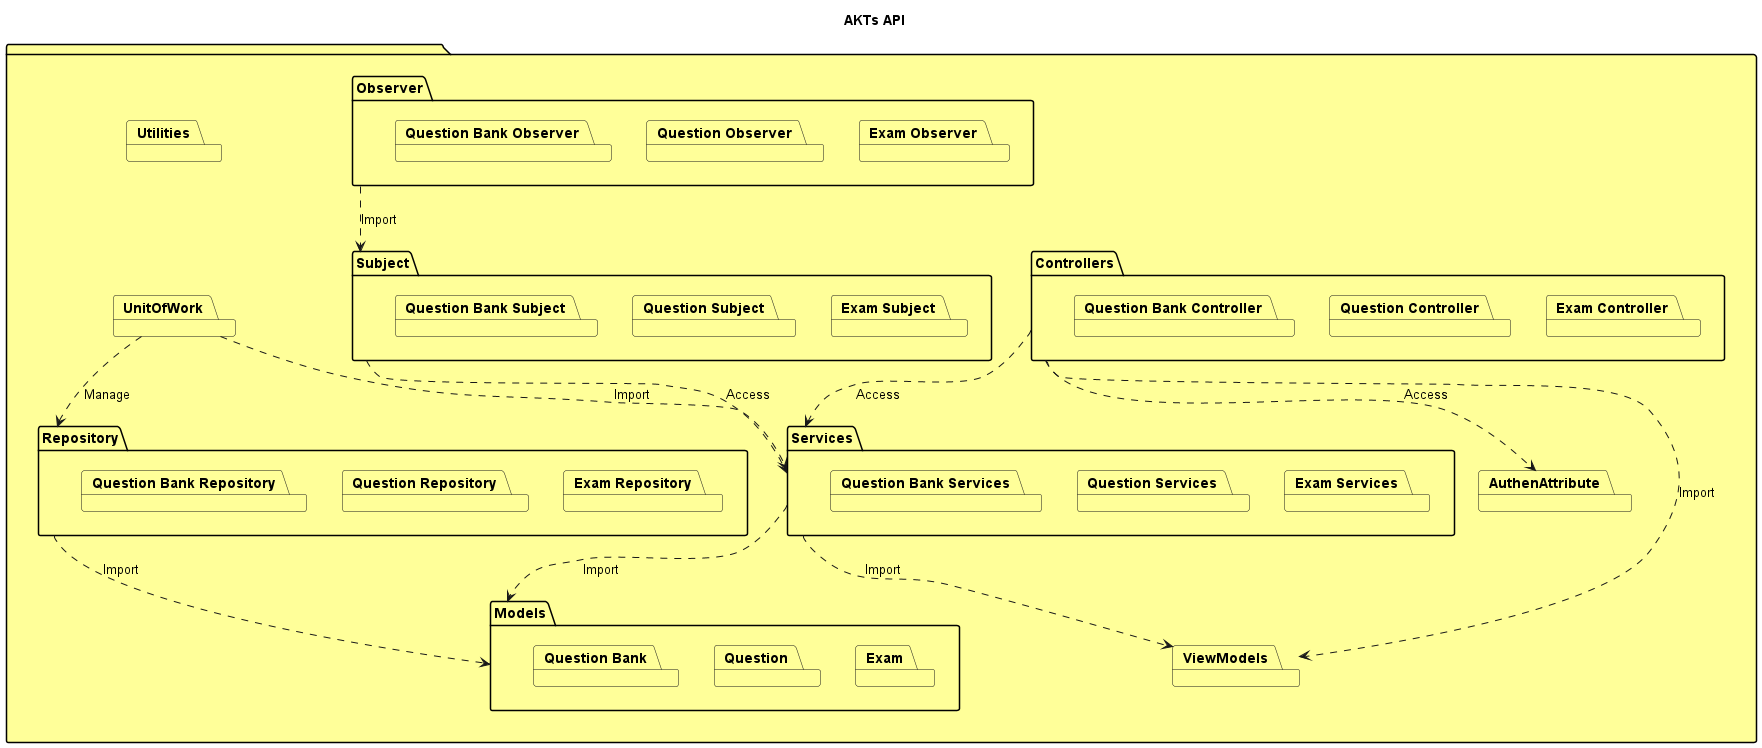

The diagram above was rendered by PlantUML. Its source (embedded in the PNG):
@startuml

package  #FFFF99 {
    title AKTs API
    package "Controllers" #FFFF99 {
        package "Exam Controller" #FFFF99 {
        }
        package "Question Controller" #FFFF99 {
        }
        package "Question Bank Controller" #FFFF99 {
        }
    }
    package "Services" #FFFF99 {
        package "Exam Services" #FFFF99 {
        }
        package "Question Services" #FFFF99 {
        }
        package "Question Bank Services" #FFFF99 {
        }
    }
    package "AuthenAttribute" #FFFF99 {
    }
    package "Utilities" #FFFF99 {
    }
    package "Models" #FFFF99 {
        package "Exam" #FFFF99 {
        }
        package "Question" #FFFF99 {
        }
        package "Question Bank" #FFFF99 {
        }
    }
    package "ViewModels" #FFFF99 {
    }
    package "Repository" #FFFF99 {
        package "Exam Repository" #FFFF99 {
        }
        package "Question Repository" #FFFF99 {
        }
        package "Question Bank Repository" #FFFF99 {
        }
    }
    package "UnitOfWork" #FFFF99 {
    }
    package "Observer" #FFFF99 {
        package "Exam Observer" #FFFF99 {
        }
        package "Question Observer" #FFFF99 {
        }
        package "Question Bank Observer" #FFFF99 {
        }
    }
    package "Subject" #FFFF99 {
        package "Exam Subject" #FFFF99 {
        }
        package "Question Subject" #FFFF99 {
        }
        package "Question Bank Subject" #FFFF99 {
        }
    }
    "Controllers" ..> "Services" : Access
    "Services" ..> "Models" : Import
    "Controllers" ..> "ViewModels" : Import
    "Services" ..> "ViewModels" : Import
    "Controllers" ..> "AuthenAttribute" : Access
    "Repository" ..> "Models" : Import
    "Observer" ..> "Subject" : Import
    "UnitOfWork" ..> "Repository" : Manage
    "UnitOfWork" ..> "Services" : Import
    "Subject" ..> "Services" : Access
}
@enduml